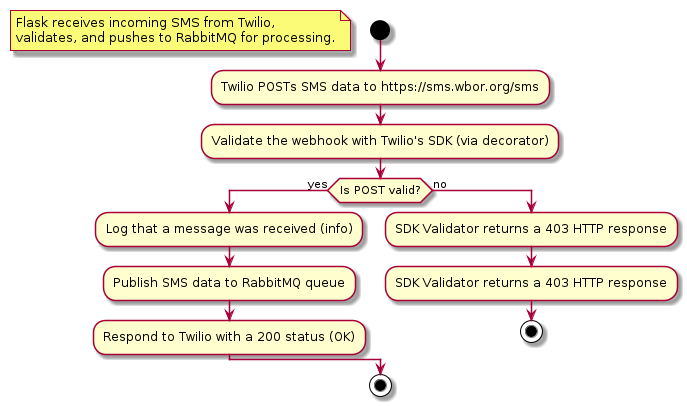

The diagram above was rendered by PlantUML. Its source (embedded in the PNG):
@startuml Inbound Messages
start

floating note
    Flask receives incoming SMS from Twilio,
    validates, and pushes to RabbitMQ for processing.
end note

:Twilio POSTs SMS data to https://sms.wbor.org/sms;
:Validate the webhook with Twilio's SDK (via decorator);

if (Is POST valid?) then (yes)
    :Log that a message was received (info);
    :Publish SMS data to RabbitMQ queue;

    :Respond to Twilio with a 200 status (OK);
else (no)
    :SDK Validator returns a 403 HTTP response;
    :SDK Validator returns a 403 HTTP response;
    stop
endif
stop
@enduml